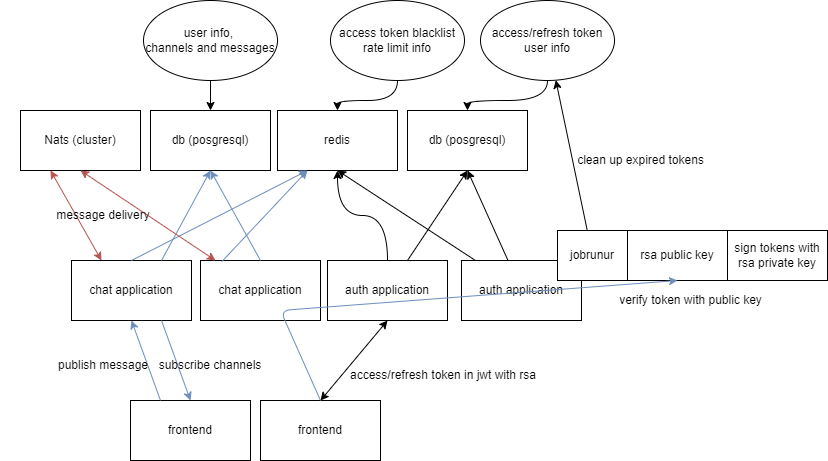

The diagram above was exported from draw.io. Its source (the exported page's mxGraphModel, read from the mxfile embedded in the PNG):
<mxGraphModel dx="977" dy="512" grid="1" gridSize="10" guides="1" tooltips="1" connect="1" arrows="1" fold="1" page="1" pageScale="1" pageWidth="827" pageHeight="1169" math="0" shadow="0">
  <root>
    <mxCell id="0" />
    <mxCell id="1" parent="0" />
    <mxCell id="ty-MmNp1kY5gx4MwtgSY-1" style="edgeStyle=orthogonalEdgeStyle;curved=1;orthogonalLoop=1;jettySize=auto;html=1;entryX=0.5;entryY=1;entryDx=0;entryDy=0;" parent="1" source="ty-MmNp1kY5gx4MwtgSY-3" target="ty-MmNp1kY5gx4MwtgSY-11" edge="1">
      <mxGeometry relative="1" as="geometry" />
    </mxCell>
    <mxCell id="ty-MmNp1kY5gx4MwtgSY-2" style="orthogonalLoop=1;jettySize=auto;html=1;entryX=0.5;entryY=1;entryDx=0;entryDy=0;" parent="1" source="ty-MmNp1kY5gx4MwtgSY-3" target="ty-MmNp1kY5gx4MwtgSY-10" edge="1">
      <mxGeometry relative="1" as="geometry" />
    </mxCell>
    <mxCell id="ty-MmNp1kY5gx4MwtgSY-3" value="auth application" style="rounded=0;whiteSpace=wrap;html=1;" parent="1" vertex="1">
      <mxGeometry x="327" y="320" width="120" height="60" as="geometry" />
    </mxCell>
    <mxCell id="ty-MmNp1kY5gx4MwtgSY-4" style="edgeStyle=none;orthogonalLoop=1;jettySize=auto;html=1;entryX=0.5;entryY=1;entryDx=0;entryDy=0;" parent="1" source="ty-MmNp1kY5gx4MwtgSY-6" target="ty-MmNp1kY5gx4MwtgSY-11" edge="1">
      <mxGeometry relative="1" as="geometry" />
    </mxCell>
    <mxCell id="ty-MmNp1kY5gx4MwtgSY-5" style="edgeStyle=none;orthogonalLoop=1;jettySize=auto;html=1;entryX=0.5;entryY=1;entryDx=0;entryDy=0;" parent="1" source="ty-MmNp1kY5gx4MwtgSY-6" target="ty-MmNp1kY5gx4MwtgSY-10" edge="1">
      <mxGeometry relative="1" as="geometry" />
    </mxCell>
    <mxCell id="ty-MmNp1kY5gx4MwtgSY-6" value="auth application" style="rounded=0;whiteSpace=wrap;html=1;" parent="1" vertex="1">
      <mxGeometry x="461" y="320" width="120" height="60" as="geometry" />
    </mxCell>
    <mxCell id="ty-MmNp1kY5gx4MwtgSY-10" value="db (posgresql)" style="rounded=0;whiteSpace=wrap;html=1;" parent="1" vertex="1">
      <mxGeometry x="407" y="170" width="120" height="60" as="geometry" />
    </mxCell>
    <mxCell id="ty-MmNp1kY5gx4MwtgSY-11" value="redis" style="rounded=0;whiteSpace=wrap;html=1;" parent="1" vertex="1">
      <mxGeometry x="277" y="170" width="120" height="60" as="geometry" />
    </mxCell>
    <mxCell id="ty-MmNp1kY5gx4MwtgSY-12" style="edgeStyle=orthogonalEdgeStyle;curved=1;orthogonalLoop=1;jettySize=auto;html=1;entryX=0.5;entryY=0;entryDx=0;entryDy=0;" parent="1" source="ty-MmNp1kY5gx4MwtgSY-13" target="ty-MmNp1kY5gx4MwtgSY-11" edge="1">
      <mxGeometry relative="1" as="geometry" />
    </mxCell>
    <mxCell id="ty-MmNp1kY5gx4MwtgSY-13" value="access token blacklist&lt;br&gt;rate limit info" style="ellipse;whiteSpace=wrap;html=1;" parent="1" vertex="1">
      <mxGeometry x="330" y="60" width="134" height="80" as="geometry" />
    </mxCell>
    <mxCell id="ty-MmNp1kY5gx4MwtgSY-14" style="edgeStyle=orthogonalEdgeStyle;curved=1;orthogonalLoop=1;jettySize=auto;html=1;" parent="1" source="ty-MmNp1kY5gx4MwtgSY-15" target="ty-MmNp1kY5gx4MwtgSY-10" edge="1">
      <mxGeometry relative="1" as="geometry" />
    </mxCell>
    <mxCell id="ty-MmNp1kY5gx4MwtgSY-15" value="access/refresh token&lt;br&gt;user info" style="ellipse;whiteSpace=wrap;html=1;" parent="1" vertex="1">
      <mxGeometry x="480" y="60" width="134" height="80" as="geometry" />
    </mxCell>
    <mxCell id="ty-MmNp1kY5gx4MwtgSY-16" style="edgeStyle=none;orthogonalLoop=1;jettySize=auto;html=1;" parent="1" source="ty-MmNp1kY5gx4MwtgSY-17" target="ty-MmNp1kY5gx4MwtgSY-15" edge="1">
      <mxGeometry relative="1" as="geometry" />
    </mxCell>
    <mxCell id="ty-MmNp1kY5gx4MwtgSY-17" value="jobrunur" style="rounded=0;whiteSpace=wrap;html=1;" parent="1" vertex="1">
      <mxGeometry x="557" y="290" width="70" height="50" as="geometry" />
    </mxCell>
    <mxCell id="ty-MmNp1kY5gx4MwtgSY-20" value="access/refresh token in jwt with rsa" style="text;html=1;strokeColor=none;fillColor=none;align=center;verticalAlign=middle;whiteSpace=wrap;rounded=0;" parent="1" vertex="1">
      <mxGeometry x="340" y="420" width="206" height="30" as="geometry" />
    </mxCell>
    <mxCell id="ty-MmNp1kY5gx4MwtgSY-21" value="" style="endArrow=classic;startArrow=classic;html=1;entryX=0.5;entryY=1;entryDx=0;entryDy=0;exitX=0.5;exitY=0;exitDx=0;exitDy=0;" parent="1" source="ty-MmNp1kY5gx4MwtgSY-29" target="ty-MmNp1kY5gx4MwtgSY-3" edge="1">
      <mxGeometry width="50" height="50" relative="1" as="geometry">
        <mxPoint x="557" y="450" as="sourcePoint" />
        <mxPoint x="607" y="400" as="targetPoint" />
      </mxGeometry>
    </mxCell>
    <mxCell id="ty-MmNp1kY5gx4MwtgSY-23" value="sign tokens with rsa private key" style="rounded=0;whiteSpace=wrap;html=1;" parent="1" vertex="1">
      <mxGeometry x="727" y="290" width="100" height="50" as="geometry" />
    </mxCell>
    <mxCell id="ty-MmNp1kY5gx4MwtgSY-25" value="rsa public key" style="rounded=0;whiteSpace=wrap;html=1;" parent="1" vertex="1">
      <mxGeometry x="627" y="290" width="100" height="50" as="geometry" />
    </mxCell>
    <mxCell id="ty-MmNp1kY5gx4MwtgSY-26" value="verify token with public key" style="text;html=1;align=center;verticalAlign=middle;resizable=0;points=[];autosize=1;strokeColor=none;fillColor=none;" parent="1" vertex="1">
      <mxGeometry x="610" y="350" width="160" height="20" as="geometry" />
    </mxCell>
    <mxCell id="ty-MmNp1kY5gx4MwtgSY-27" value="chat application" style="rounded=0;whiteSpace=wrap;html=1;" parent="1" vertex="1">
      <mxGeometry x="71" y="320" width="120" height="60" as="geometry" />
    </mxCell>
    <mxCell id="ty-MmNp1kY5gx4MwtgSY-28" value="chat application" style="rounded=0;whiteSpace=wrap;html=1;" parent="1" vertex="1">
      <mxGeometry x="200" y="320" width="120" height="60" as="geometry" />
    </mxCell>
    <mxCell id="ty-MmNp1kY5gx4MwtgSY-29" value="frontend" style="rounded=0;whiteSpace=wrap;html=1;" parent="1" vertex="1">
      <mxGeometry x="260" y="460" width="120" height="60" as="geometry" />
    </mxCell>
    <mxCell id="ty-MmNp1kY5gx4MwtgSY-24" style="edgeStyle=none;orthogonalLoop=1;jettySize=auto;html=1;entryX=0.5;entryY=1;entryDx=0;entryDy=0;exitX=0.5;exitY=0;exitDx=0;exitDy=0;fillColor=#dae8fc;strokeColor=#6c8ebf;" parent="1" source="ty-MmNp1kY5gx4MwtgSY-29" target="ty-MmNp1kY5gx4MwtgSY-25" edge="1">
      <mxGeometry relative="1" as="geometry">
        <mxPoint x="567" y="437.5" as="targetPoint" />
        <Array as="points">
          <mxPoint x="280" y="370" />
        </Array>
      </mxGeometry>
    </mxCell>
    <mxCell id="ty-MmNp1kY5gx4MwtgSY-32" style="orthogonalLoop=1;jettySize=auto;html=1;entryX=0.5;entryY=1;entryDx=0;entryDy=0;exitX=0.5;exitY=0;exitDx=0;exitDy=0;fillColor=#dae8fc;strokeColor=#6c8ebf;" parent="1" source="ty-MmNp1kY5gx4MwtgSY-28" target="ty-MmNp1kY5gx4MwtgSY-37" edge="1">
      <mxGeometry relative="1" as="geometry">
        <mxPoint x="230" y="320" as="sourcePoint" />
        <mxPoint x="290" y="230" as="targetPoint" />
      </mxGeometry>
    </mxCell>
    <mxCell id="ty-MmNp1kY5gx4MwtgSY-33" style="orthogonalLoop=1;jettySize=auto;html=1;entryX=0.5;entryY=1;entryDx=0;entryDy=0;exitX=0.75;exitY=0;exitDx=0;exitDy=0;strokeColor=#6c8ebf;fillColor=#dae8fc;" parent="1" source="ty-MmNp1kY5gx4MwtgSY-27" target="ty-MmNp1kY5gx4MwtgSY-37" edge="1">
      <mxGeometry relative="1" as="geometry">
        <mxPoint x="427" y="340" as="sourcePoint" />
        <mxPoint x="487" y="250" as="targetPoint" />
      </mxGeometry>
    </mxCell>
    <mxCell id="ty-MmNp1kY5gx4MwtgSY-35" style="orthogonalLoop=1;jettySize=auto;html=1;entryX=0.25;entryY=1;entryDx=0;entryDy=0;exitX=0.5;exitY=0;exitDx=0;exitDy=0;strokeColor=#6c8ebf;fillColor=#dae8fc;" parent="1" source="ty-MmNp1kY5gx4MwtgSY-27" target="ty-MmNp1kY5gx4MwtgSY-11" edge="1">
      <mxGeometry relative="1" as="geometry">
        <mxPoint x="171" y="330" as="sourcePoint" />
        <mxPoint x="477" y="240" as="targetPoint" />
      </mxGeometry>
    </mxCell>
    <mxCell id="ty-MmNp1kY5gx4MwtgSY-36" style="orthogonalLoop=1;jettySize=auto;html=1;exitX=0.178;exitY=0.018;exitDx=0;exitDy=0;strokeColor=#6c8ebf;fillColor=#dae8fc;exitPerimeter=0;entryX=0.25;entryY=1;entryDx=0;entryDy=0;" parent="1" source="ty-MmNp1kY5gx4MwtgSY-28" target="ty-MmNp1kY5gx4MwtgSY-11" edge="1">
      <mxGeometry relative="1" as="geometry">
        <mxPoint x="141" y="330" as="sourcePoint" />
        <mxPoint x="320" y="250" as="targetPoint" />
      </mxGeometry>
    </mxCell>
    <mxCell id="ty-MmNp1kY5gx4MwtgSY-37" value="db (posgresql)" style="rounded=0;whiteSpace=wrap;html=1;" parent="1" vertex="1">
      <mxGeometry x="150" y="170" width="120" height="60" as="geometry" />
    </mxCell>
    <mxCell id="uHZx41Y-n5aCf1iavBez-1" value="clean up expired tokens" style="text;html=1;align=center;verticalAlign=middle;resizable=0;points=[];autosize=1;strokeColor=none;fillColor=none;" parent="1" vertex="1">
      <mxGeometry x="570" y="210" width="140" height="20" as="geometry" />
    </mxCell>
    <mxCell id="uHZx41Y-n5aCf1iavBez-2" value="frontend" style="rounded=0;whiteSpace=wrap;html=1;" parent="1" vertex="1">
      <mxGeometry x="130" y="460" width="120" height="60" as="geometry" />
    </mxCell>
    <mxCell id="uHZx41Y-n5aCf1iavBez-5" style="orthogonalLoop=1;jettySize=auto;html=1;entryX=0.5;entryY=1;entryDx=0;entryDy=0;exitX=0.25;exitY=0;exitDx=0;exitDy=0;fillColor=#dae8fc;strokeColor=#6c8ebf;" parent="1" source="uHZx41Y-n5aCf1iavBez-2" target="ty-MmNp1kY5gx4MwtgSY-27" edge="1">
      <mxGeometry relative="1" as="geometry">
        <mxPoint x="270" y="330" as="sourcePoint" />
        <mxPoint x="220" y="240" as="targetPoint" />
      </mxGeometry>
    </mxCell>
    <mxCell id="uHZx41Y-n5aCf1iavBez-7" style="orthogonalLoop=1;jettySize=auto;html=1;entryX=0.5;entryY=0;entryDx=0;entryDy=0;exitX=0.75;exitY=1;exitDx=0;exitDy=0;fillColor=#dae8fc;strokeColor=#6c8ebf;" parent="1" source="ty-MmNp1kY5gx4MwtgSY-27" target="uHZx41Y-n5aCf1iavBez-2" edge="1">
      <mxGeometry relative="1" as="geometry">
        <mxPoint x="170" y="470" as="sourcePoint" />
        <mxPoint x="141" y="390" as="targetPoint" />
      </mxGeometry>
    </mxCell>
    <mxCell id="uHZx41Y-n5aCf1iavBez-8" value="publish message" style="text;html=1;strokeColor=none;fillColor=none;align=center;verticalAlign=middle;whiteSpace=wrap;rounded=0;" parent="1" vertex="1">
      <mxGeometry y="410" width="206" height="30" as="geometry" />
    </mxCell>
    <mxCell id="uHZx41Y-n5aCf1iavBez-9" value="subscribe channels" style="text;html=1;strokeColor=none;fillColor=none;align=center;verticalAlign=middle;whiteSpace=wrap;rounded=0;" parent="1" vertex="1">
      <mxGeometry x="107" y="410" width="206" height="30" as="geometry" />
    </mxCell>
    <mxCell id="qV_K0S7urUghITyhPi_L-1" value="Nats (cluster)" style="rounded=0;whiteSpace=wrap;html=1;" vertex="1" parent="1">
      <mxGeometry x="20" y="170" width="120" height="60" as="geometry" />
    </mxCell>
    <mxCell id="qV_K0S7urUghITyhPi_L-4" value="" style="endArrow=classic;startArrow=classic;html=1;entryX=0.25;entryY=1;entryDx=0;entryDy=0;exitX=0.25;exitY=0;exitDx=0;exitDy=0;fillColor=#f8cecc;strokeColor=#b85450;" edge="1" parent="1" source="ty-MmNp1kY5gx4MwtgSY-27" target="qV_K0S7urUghITyhPi_L-1">
      <mxGeometry width="50" height="50" relative="1" as="geometry">
        <mxPoint x="330" y="470" as="sourcePoint" />
        <mxPoint x="397" y="390" as="targetPoint" />
      </mxGeometry>
    </mxCell>
    <mxCell id="qV_K0S7urUghITyhPi_L-5" value="" style="endArrow=classic;startArrow=classic;html=1;entryX=0.5;entryY=1;entryDx=0;entryDy=0;fillColor=#f8cecc;strokeColor=#b85450;" edge="1" parent="1" source="ty-MmNp1kY5gx4MwtgSY-28" target="qV_K0S7urUghITyhPi_L-1">
      <mxGeometry width="50" height="50" relative="1" as="geometry">
        <mxPoint x="111" y="330" as="sourcePoint" />
        <mxPoint x="60" y="240" as="targetPoint" />
      </mxGeometry>
    </mxCell>
    <mxCell id="qV_K0S7urUghITyhPi_L-6" value="message delivery" style="text;html=1;strokeColor=none;fillColor=none;align=center;verticalAlign=middle;whiteSpace=wrap;rounded=0;" vertex="1" parent="1">
      <mxGeometry y="260" width="206" height="30" as="geometry" />
    </mxCell>
    <mxCell id="qV_K0S7urUghITyhPi_L-8" style="edgeStyle=orthogonalEdgeStyle;rounded=0;orthogonalLoop=1;jettySize=auto;html=1;entryX=0.5;entryY=0;entryDx=0;entryDy=0;" edge="1" parent="1" source="qV_K0S7urUghITyhPi_L-7" target="ty-MmNp1kY5gx4MwtgSY-37">
      <mxGeometry relative="1" as="geometry" />
    </mxCell>
    <mxCell id="qV_K0S7urUghITyhPi_L-7" value="user info, &lt;br&gt;channels and messages" style="ellipse;whiteSpace=wrap;html=1;" vertex="1" parent="1">
      <mxGeometry x="143" y="60" width="134" height="80" as="geometry" />
    </mxCell>
  </root>
</mxGraphModel>